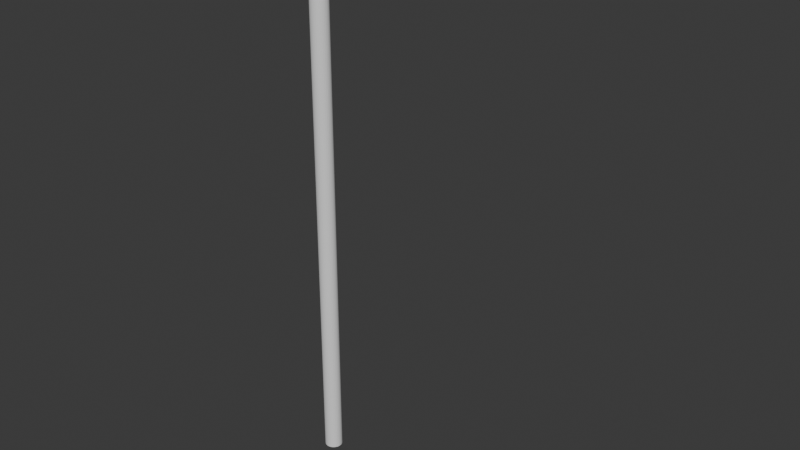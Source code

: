 # Source: lamppost.blend  (saved by Blender 4.0.36; exported with 4.5.12 LTS)
import bpy
from mathutils import Matrix  # noqa: F401  (used for matrix-valued properties, if any)

bpy.ops.wm.read_factory_settings(use_empty=True)
scene = bpy.context.scene
scene.name = 'Scene'

# ---- collections
col_collection = bpy.data.collections.new('Collection'); scene.collection.children.link(col_collection)

# ---- world
world_world = bpy.data.worlds.new('World'); scene.world = world_world
world_world.use_nodes = True; world_world.node_tree.nodes.clear()
_N = world_world.node_tree.nodes; _L = world_world.node_tree.links
n0 = _N.new('ShaderNodeOutputWorld'); n0.name = 'World Output'; n0.location = (300, 300)
n1 = _N.new('ShaderNodeBackground'); n1.name = 'Background'; n1.location = (10, 300)
n1.inputs[0].default_value = (0.05088, 0.05088, 0.05088, 1.0)
_L.new(n1.outputs[0], n0.inputs[0])
n0.is_active_output = True
world_world.color = (0.05088, 0.05088, 0.05088)
world_world.use_sun_shadow = False
world_world.sun_shadow_jitter_overblur = 0.0

# ---- meshes
me_cylinder = bpy.data.meshes.new('Cylinder')
me_cylinder.from_pydata([(0.0, 1.0, -1.264), (0.0, 1.0, 0.8743), (0.1951, 0.9808, -1.264), (0.1951, 0.9808, 0.8743), (0.3827, 0.9239, -1.264), (0.3827, 0.9239, 0.8743), (0.5556, 0.8315, -1.264), (0.5556, 0.8315, 0.8743), (0.7071, 0.7071, -1.264), (0.7071, 0.7071, 0.8743), (0.8315, 0.5556, -1.264), (0.8315, 0.5556, 0.8743), (0.9239, 0.3827, -1.264), (0.9239, 0.3827, 0.8743), (0.9808, 0.1951, -1.264), (0.9808, 0.1951, 0.8743), (1.0, 0.0, -1.264), (1.0, 0.0, 0.8743), (0.9808, -0.1951, -1.264), (0.9808, -0.1951, 0.8743), (0.9239, -0.3827, -1.264), (0.9239, -0.3827, 0.8743), (0.8315, -0.5556, -1.264), (0.8315, -0.5556, 0.8743), (0.7071, -0.7071, -1.264), (0.7071, -0.7071, 0.8743), (0.5556, -0.8315, -1.264), (0.5556, -0.8315, 0.8743), (0.3827, -0.9239, -1.264), (0.3827, -0.9239, 0.8743), (0.1951, -0.9808, -1.264), (0.1951, -0.9808, 0.8743), (0.0, -1.0, -1.264), (0.0, -1.0, 0.8743), (-0.1951, -0.9808, -1.264), (-0.1951, -0.9808, 0.8743), (-0.3827, -0.9239, -1.264), (-0.3827, -0.9239, 0.8743), (-0.5556, -0.8315, -1.264), (-0.5556, -0.8315, 0.8743), (-0.7071, -0.7071, -1.264), (-0.7071, -0.7071, 0.8743), (-0.8315, -0.5556, -1.264), (-0.8315, -0.5556, 0.8743), (-0.9239, -0.3827, -1.264), (-0.9239, -0.3827, 0.8743), (-0.9808, -0.1951, -1.264), (-0.9808, -0.1951, 0.8743), (-1.0, 0.0, -1.264), (-1.0, 0.0, 0.8743), (-0.9808, 0.1951, -1.264), (-0.9808, 0.1951, 0.8743), (-0.9239, 0.3827, -1.264), (-0.9239, 0.3827, 0.8743), (-0.8315, 0.5556, -1.264), (-0.8315, 0.5556, 0.8743), (-0.7071, 0.7071, -1.264), (-0.7071, 0.7071, 0.8743), (-0.5556, 0.8315, -1.264), (-0.5556, 0.8315, 0.8743), (-0.3827, 0.9239, -1.264), (-0.3827, 0.9239, 0.8743), (-0.1951, 0.9808, -1.264), (-0.1951, 0.9808, 0.8743), (0.7144, 1.0, 0.9568), (0.9, 0.9808, 0.9546), (1.078, 0.9239, 0.9524), (1.243, 0.8315, 0.9504), (1.387, 0.7071, 0.9486), (1.505, 0.5556, 0.9472), (1.593, 0.3827, 0.9461), (1.647, 0.1951, 0.9454), (1.665, 0.0, 0.9452), (1.647, -0.1951, 0.9454), (1.593, -0.3827, 0.9461), (1.505, -0.5556, 0.9472), (1.387, -0.7071, 0.9486), (1.243, -0.8315, 0.9504), (1.078, -0.9239, 0.9524), (0.9, -0.9808, 0.9546), (0.7144, -1.0, 0.9568), (0.5289, -0.9808, 0.9591), (0.3505, -0.9239, 0.9613), (0.186, -0.8315, 0.9633), (0.04191, -0.7071, 0.9651), (-0.07636, -0.5556, 0.9665), (-0.1643, -0.3827, 0.9676), (-0.2184, -0.1951, 0.9683), (-0.2366, 0.0, 0.9685), (-0.2184, 0.1951, 0.9683), (-0.1643, 0.3827, 0.9676), (-0.07636, 0.5556, 0.9665), (0.04191, 0.7071, 0.9651), (0.186, 0.8315, 0.9633), (0.3505, 0.9239, 0.9613), (0.5289, 0.9808, 0.9591), (2.071, 1.0, 1.027), (2.229, 0.9808, 1.023), (2.381, 0.9239, 1.019), (2.521, 0.8315, 1.015), (2.643, 0.7071, 1.011), (2.744, 0.5556, 1.009), (2.819, 0.3827, 1.007), (2.865, 0.1951, 1.005), (2.88, 0.0, 1.005), (2.865, -0.1951, 1.005), (2.819, -0.3827, 1.007), (2.744, -0.5556, 1.009), (2.643, -0.7071, 1.011), (2.521, -0.8315, 1.015), (2.381, -0.9239, 1.019), (2.229, -0.9808, 1.023), (2.071, -1.0, 1.027), (1.914, -0.9808, 1.031), (1.762, -0.9239, 1.036), (1.622, -0.8315, 1.039), (1.499, -0.7071, 1.043), (1.399, -0.5556, 1.045), (1.324, -0.3827, 1.048), (1.278, -0.1951, 1.049), (1.262, 0.0, 1.049), (1.278, 0.1951, 1.049), (1.324, 0.3827, 1.048), (1.399, 0.5556, 1.045), (1.499, 0.7071, 1.043), (1.622, 0.8315, 1.039), (1.762, 0.9239, 1.036), (1.914, 0.9808, 1.031), (3.938, 1.0, 1.078), (4.053, 0.9808, 1.072), (4.163, 0.9239, 1.066), (4.265, 0.8315, 1.061), (4.354, 0.7071, 1.057), (4.427, 0.5556, 1.053), (4.481, 0.3827, 1.05), (4.515, 0.1951, 1.048), (4.526, 0.0, 1.048), (4.515, -0.1951, 1.048), (4.481, -0.3827, 1.05), (4.427, -0.5556, 1.053), (4.354, -0.7071, 1.057), (4.265, -0.8315, 1.061), (4.163, -0.9239, 1.066), (4.053, -0.9808, 1.072), (3.938, -1.0, 1.078), (3.823, -0.9808, 1.084), (3.713, -0.9239, 1.09), (3.612, -0.8315, 1.095), (3.523, -0.7071, 1.1), (3.449, -0.5556, 1.103), (3.395, -0.3827, 1.106), (3.362, -0.1951, 1.108), (3.35, 0.0, 1.109), (3.362, 0.1951, 1.108), (3.395, 0.3827, 1.106), (3.449, 0.5556, 1.103), (3.523, 0.7071, 1.1), (3.612, 0.8315, 1.095), (3.713, 0.9239, 1.09), (3.823, 0.9808, 1.084), (6.132, 1.0, 1.105), (6.192, 0.9808, 1.098), (6.25, 0.9239, 1.091), (6.304, 0.8315, 1.085), (6.35, 0.7071, 1.08), (6.389, 0.5556, 1.075), (6.417, 0.3827, 1.072), (6.435, 0.1951, 1.07), (6.441, 0.0, 1.069), (6.435, -0.1951, 1.07), (6.417, -0.3827, 1.072), (6.389, -0.5556, 1.075), (6.35, -0.7071, 1.08), (6.304, -0.8315, 1.085), (6.25, -0.9239, 1.091), (6.192, -0.9808, 1.098), (6.132, -1.0, 1.105), (6.072, -0.9808, 1.112), (6.014, -0.9239, 1.119), (5.96, -0.8315, 1.125), (5.913, -0.7071, 1.13), (5.875, -0.5556, 1.135), (5.846, -0.3827, 1.138), (5.829, -0.1951, 1.14), (5.823, 0.0, 1.141), (5.829, 0.1951, 1.14), (5.846, 0.3827, 1.138), (5.875, 0.5556, 1.135), (5.913, 0.7071, 1.13), (5.96, 0.8315, 1.125), (6.014, 0.9239, 1.119), (6.072, 0.9808, 1.112), (8.438, 1.0, 1.105), (8.438, 0.9808, 1.097), (8.438, 0.9239, 1.09), (8.438, 0.8315, 1.084), (8.438, 0.7071, 1.078), (8.438, 0.5556, 1.073), (8.438, 0.3827, 1.07), (8.438, 0.1951, 1.068), (8.438, 0.0, 1.067), (8.438, -0.1951, 1.068), (8.438, -0.3827, 1.07), (8.438, -0.5556, 1.073), (8.438, -0.7071, 1.078), (8.438, -0.8315, 1.084), (8.438, -0.9239, 1.09), (8.438, -0.9808, 1.097), (8.438, -1.0, 1.105), (8.438, -0.9808, 1.112), (8.438, -0.9239, 1.119), (8.438, -0.8315, 1.126), (8.438, -0.7071, 1.131), (8.438, -0.5556, 1.136), (8.438, -0.3827, 1.14), (8.438, -0.1951, 1.142), (8.438, 0.0, 1.142), (8.438, 0.1951, 1.142), (8.438, 0.3827, 1.14), (8.438, 0.5556, 1.136), (8.438, 0.7071, 1.131), (8.438, 0.8315, 1.126), (8.438, 0.9239, 1.119), (8.438, 0.9808, 1.112), (9.492, 1.0, 1.105), (9.492, 0.9808, 1.097), (9.492, 0.9239, 1.09), (9.492, 0.8315, 1.084), (9.492, 0.7071, 1.078), (9.492, 0.5556, 1.073), (9.492, 0.3827, 1.07), (9.492, 0.1951, 1.068), (9.492, 0.0, 1.067), (9.492, -0.1951, 1.068), (9.492, -0.3827, 1.07), (9.492, -0.5556, 1.073), (9.492, -0.7071, 1.078), (9.492, -0.8315, 1.084), (9.492, -0.9239, 1.09), (9.492, -0.9808, 1.097), (9.492, -1.0, 1.105), (9.492, -0.9808, 1.112), (9.492, -0.9239, 1.119), (9.492, -0.8315, 1.126), (9.492, -0.7071, 1.131), (9.492, -0.5556, 1.136), (9.492, -0.3827, 1.14), (9.492, -0.1951, 1.142), (9.492, 0.0, 1.142), (9.492, 0.1951, 1.142), (9.492, 0.3827, 1.14), (9.492, 0.5556, 1.136), (9.492, 0.7071, 1.131), (9.492, 0.8315, 1.126), (9.492, 0.9239, 1.119), (9.492, 0.9808, 1.112)], [], [(0, 1, 3, 2), (2, 3, 5, 4), (4, 5, 7, 6), (6, 7, 9, 8), (8, 9, 11, 10), (10, 11, 13, 12), (12, 13, 15, 14), (14, 15, 17, 16), (16, 17, 19, 18), (18, 19, 21, 20), (20, 21, 23, 22), (22, 23, 25, 24), (24, 25, 27, 26), (26, 27, 29, 28), (28, 29, 31, 30), (30, 31, 33, 32), (32, 33, 35, 34), (34, 35, 37, 36), (36, 37, 39, 38), (38, 39, 41, 40), (40, 41, 43, 42), (42, 43, 45, 44), (44, 45, 47, 46), (46, 47, 49, 48), (48, 49, 51, 50), (50, 51, 53, 52), (52, 53, 55, 54), (54, 55, 57, 56), (56, 57, 59, 58), (58, 59, 61, 60), (45, 43, 85, 86), (60, 61, 63, 62), (62, 63, 1, 0), (0, 2, 4, 6, 8, 10, 12, 14, 16, 18, 20, 22, 24, 26, 28, 30, 32, 34, 36, 38, 40, 42, 44, 46, 48, 50, 52, 54, 56, 58, 60, 62), (88, 87, 119, 120), (63, 61, 94, 95), (19, 17, 72, 73), (37, 35, 81, 82), (55, 53, 90, 91), (11, 9, 68, 69), (29, 27, 77, 78), (47, 45, 86, 87), (3, 1, 64, 65), (1, 63, 95, 64), (21, 19, 73, 74), (39, 37, 82, 83), (57, 55, 91, 92), (13, 11, 69, 70), (31, 29, 78, 79), (49, 47, 87, 88), (5, 3, 65, 66), (23, 21, 74, 75), (41, 39, 83, 84), (59, 57, 92, 93), (15, 13, 70, 71), (33, 31, 79, 80), (51, 49, 88, 89), (7, 5, 66, 67), (25, 23, 75, 76), (43, 41, 84, 85), (61, 59, 93, 94), (17, 15, 71, 72), (35, 33, 80, 81), (53, 51, 89, 90), (9, 7, 67, 68), (27, 25, 76, 77), (123, 122, 154, 155), (75, 74, 106, 107), (89, 88, 120, 121), (76, 75, 107, 108), (90, 89, 121, 122), (77, 76, 108, 109), (91, 90, 122, 123), (78, 77, 109, 110), (65, 64, 96, 97), (92, 91, 123, 124), (79, 78, 110, 111), (66, 65, 97, 98), (93, 92, 124, 125), (80, 79, 111, 112), (67, 66, 98, 99), (94, 93, 125, 126), (81, 80, 112, 113), (68, 67, 99, 100), (95, 94, 126, 127), (82, 81, 113, 114), (69, 68, 100, 101), (64, 95, 127, 96), (83, 82, 114, 115), (70, 69, 101, 102), (84, 83, 115, 116), (71, 70, 102, 103), (85, 84, 116, 117), (72, 71, 103, 104), (86, 85, 117, 118), (73, 72, 104, 105), (87, 86, 118, 119), (74, 73, 105, 106), (131, 130, 162, 163), (110, 109, 141, 142), (97, 96, 128, 129), (124, 123, 155, 156), (111, 110, 142, 143), (98, 97, 129, 130), (125, 124, 156, 157), (112, 111, 143, 144), (99, 98, 130, 131), (126, 125, 157, 158), (113, 112, 144, 145), (100, 99, 131, 132), (127, 126, 158, 159), (114, 113, 145, 146), (101, 100, 132, 133), (96, 127, 159, 128), (115, 114, 146, 147), (102, 101, 133, 134), (116, 115, 147, 148), (103, 102, 134, 135), (117, 116, 148, 149), (104, 103, 135, 136), (118, 117, 149, 150), (105, 104, 136, 137), (119, 118, 150, 151), (106, 105, 137, 138), (120, 119, 151, 152), (107, 106, 138, 139), (121, 120, 152, 153), (108, 107, 139, 140), (122, 121, 153, 154), (109, 108, 140, 141), (166, 165, 197, 198), (158, 157, 189, 190), (145, 144, 176, 177), (132, 131, 163, 164), (159, 158, 190, 191), (146, 145, 177, 178), (133, 132, 164, 165), (128, 159, 191, 160), (147, 146, 178, 179), (134, 133, 165, 166), (148, 147, 179, 180), (135, 134, 166, 167), (149, 148, 180, 181), (136, 135, 167, 168), (150, 149, 181, 182), (137, 136, 168, 169), (151, 150, 182, 183), (138, 137, 169, 170), (152, 151, 183, 184), (139, 138, 170, 171), (153, 152, 184, 185), (140, 139, 171, 172), (154, 153, 185, 186), (141, 140, 172, 173), (155, 154, 186, 187), (142, 141, 173, 174), (129, 128, 160, 161), (156, 155, 187, 188), (143, 142, 174, 175), (130, 129, 161, 162), (157, 156, 188, 189), (144, 143, 175, 176), (201, 200, 232, 233), (180, 179, 211, 212), (167, 166, 198, 199), (181, 180, 212, 213), (168, 167, 199, 200), (182, 181, 213, 214), (169, 168, 200, 201), (183, 182, 214, 215), (170, 169, 201, 202), (184, 183, 215, 216), (171, 170, 202, 203), (185, 184, 216, 217), (172, 171, 203, 204), (186, 185, 217, 218), (173, 172, 204, 205), (187, 186, 218, 219), (174, 173, 205, 206), (161, 160, 192, 193), (188, 187, 219, 220), (175, 174, 206, 207), (162, 161, 193, 194), (189, 188, 220, 221), (176, 175, 207, 208), (163, 162, 194, 195), (190, 189, 221, 222), (177, 176, 208, 209), (164, 163, 195, 196), (191, 190, 222, 223), (178, 177, 209, 210), (165, 164, 196, 197), (160, 191, 223, 192), (179, 178, 210, 211), (225, 224, 255, 254, 253, 252, 251, 250, 249, 248, 247, 246, 245, 244, 243, 242, 241, 240, 239, 238, 237, 236, 235, 234, 233, 232, 231, 230, 229, 228, 227, 226), (215, 214, 246, 247), (202, 201, 233, 234), (216, 215, 247, 248), (203, 202, 234, 235), (217, 216, 248, 249), (204, 203, 235, 236), (218, 217, 249, 250), (205, 204, 236, 237), (219, 218, 250, 251), (206, 205, 237, 238), (193, 192, 224, 225), (220, 219, 251, 252), (207, 206, 238, 239), (194, 193, 225, 226), (221, 220, 252, 253), (208, 207, 239, 240), (195, 194, 226, 227), (222, 221, 253, 254), (209, 208, 240, 241), (196, 195, 227, 228), (223, 222, 254, 255), (210, 209, 241, 242), (197, 196, 228, 229), (192, 223, 255, 224), (211, 210, 242, 243), (198, 197, 229, 230), (212, 211, 243, 244), (199, 198, 230, 231), (213, 212, 244, 245), (200, 199, 231, 232), (214, 213, 245, 246)])
_uv = me_cylinder.uv_layers.new(name='UVMap')
_uv.uv.foreach_set('vector', [1.0, 0.5, 1.0, 1.0, 0.9688, 1.0, 0.9688, 0.5, 0.9688, 0.5, 0.9688, 1.0, 0.9375, 1.0, 0.9375, 0.5, 0.9375, 0.5, 0.9375, 1.0, 0.9062, 1.0, 0.9062, 0.5, 0.9062, 0.5, 0.9062, 1.0, 0.875, 1.0, 0.875, 0.5, 0.875, 0.5, 0.875, 1.0, 0.8438, 1.0, 0.8438, 0.5, 0.8438, 0.5, 0.8438, 1.0, 0.8125, 1.0, 0.8125, 0.5, 0.8125, 0.5, 0.8125, 1.0, 0.7812, 1.0, 0.7812, 0.5, 0.7812, 0.5, 0.7812, 1.0, 0.75, 1.0, 0.75, 0.5, 0.75, 0.5, 0.75, 1.0, 0.7188, 1.0, 0.7188, 0.5, 0.7188, 0.5, 0.7188, 1.0, 0.6875, 1.0, 0.6875, 0.5, 0.6875, 0.5, 0.6875, 1.0, 0.6562, 1.0, 0.6562, 0.5, 0.6562, 0.5, 0.6562, 1.0, 0.625, 1.0, 0.625, 0.5, 0.625, 0.5, 0.625, 1.0, 0.5938, 1.0, 0.5938, 0.5, 0.5938, 0.5, 0.5938, 1.0, 0.5625, 1.0, 0.5625, 0.5, 0.5625, 0.5, 0.5625, 1.0, 0.5312, 1.0, 0.5312, 0.5, 0.5312, 0.5, 0.5312, 1.0, 0.5, 1.0, 0.5, 0.5, 0.5, 0.5, 0.5, 1.0, 0.4688, 1.0, 0.4688, 0.5, 0.4688, 0.5, 0.4688, 1.0, 0.4375, 1.0, 0.4375, 0.5, 0.4375, 0.5, 0.4375, 1.0, 0.4062, 1.0, 0.4062, 0.5, 0.4062, 0.5, 0.4062, 1.0, 0.375, 1.0, 0.375, 0.5, 0.375, 0.5, 0.375, 1.0, 0.3438, 1.0, 0.3438, 0.5, 0.3438, 0.5, 0.3438, 1.0, 0.3125, 1.0, 0.3125, 0.5, 0.3125, 0.5, 0.3125, 1.0, 0.2812, 1.0, 0.2812, 0.5, 0.2812, 0.5, 0.2812, 1.0, 0.25, 1.0, 0.25, 0.5, 0.25, 0.5, 0.25, 1.0, 0.2188, 1.0, 0.2188, 0.5, 0.2188, 0.5, 0.2188, 1.0, 0.1875, 1.0, 0.1875, 0.5, 0.1875, 0.5, 0.1875, 1.0, 0.1562, 1.0, 0.1562, 0.5, 0.1562, 0.5, 0.1562, 1.0, 0.125, 1.0, 0.125, 0.5, 0.125, 0.5, 0.125, 1.0, 0.09375, 1.0, 0.09375, 0.5, 0.09375, 0.5, 0.09375, 1.0, 0.0625, 1.0, 0.0625, 0.5, 0.3125, 1.0, 0.3438, 1.0, 0.3438, 1.0, 0.3125, 1.0, 0.0625, 0.5, 0.0625, 1.0, 0.03125, 1.0, 0.03125, 0.5, 0.03125, 0.5, 0.03125, 1.0, 0.0, 1.0, 0.0, 0.5, 0.75, 0.49, 0.7968, 0.4854, 0.8418, 0.4717, 0.8833, 0.4496, 0.9197, 0.4197, 0.9496, 0.3833, 0.9717, 0.3418, 0.9854, 0.2968, 0.99, 0.25, 0.9854, 0.2032, 0.9717, 0.1582, 0.9496, 0.1167, 0.9197, 0.08029, 0.8833, 0.05045, 0.8418, 0.02827, 0.7968, 0.01461, 0.75, 0.01, 0.7032, 0.01461, 0.6582, 0.02827, 0.6167, 0.05045, 0.5803, 0.08029, 0.5504, 0.1167, 0.5283, 0.1582, 0.5146, 0.2032, 0.51, 0.25, 0.5146, 0.2968, 0.5283, 0.3418, 0.5504, 0.3833, 0.5803, 0.4197, 0.6167, 0.4496, 0.6582, 0.4717, 0.7032, 0.4854, 0.25, 1.0, 0.2812, 1.0, 0.2812, 1.0, 0.25, 1.0, 0.03125, 1.0, 0.0625, 1.0, 0.0625, 1.0, 0.03125, 1.0, 0.7188, 1.0, 0.75, 1.0, 0.75, 1.0, 0.7188, 1.0, 0.4375, 1.0, 0.4688, 1.0, 0.4688, 1.0, 0.4375, 1.0, 0.1562, 1.0, 0.1875, 1.0, 0.1875, 1.0, 0.1562, 1.0, 0.8438, 1.0, 0.875, 1.0, 0.875, 1.0, 0.8438, 1.0, 0.5625, 1.0, 0.5938, 1.0, 0.5938, 1.0, 0.5625, 1.0, 0.2812, 1.0, 0.3125, 1.0, 0.3125, 1.0, 0.2812, 1.0, 0.9688, 1.0, 1.0, 1.0, 1.0, 1.0, 0.9688, 1.0, 0.0, 1.0, 0.03125, 1.0, 0.03125, 1.0, 0.0, 1.0, 0.6875, 1.0, 0.7188, 1.0, 0.7188, 1.0, 0.6875, 1.0, 0.4062, 1.0, 0.4375, 1.0, 0.4375, 1.0, 0.4062, 1.0, 0.125, 1.0, 0.1562, 1.0, 0.1562, 1.0, 0.125, 1.0, 0.8125, 1.0, 0.8438, 1.0, 0.8438, 1.0, 0.8125, 1.0, 0.5312, 1.0, 0.5625, 1.0, 0.5625, 1.0, 0.5312, 1.0, 0.25, 1.0, 0.2812, 1.0, 0.2812, 1.0, 0.25, 1.0, 0.9375, 1.0, 0.9688, 1.0, 0.9688, 1.0, 0.9375, 1.0, 0.6562, 1.0, 0.6875, 1.0, 0.6875, 1.0, 0.6562, 1.0, 0.375, 1.0, 0.4062, 1.0, 0.4062, 1.0, 0.375, 1.0, 0.09375, 1.0, 0.125, 1.0, 0.125, 1.0, 0.09375, 1.0, 0.7812, 1.0, 0.8125, 1.0, 0.8125, 1.0, 0.7812, 1.0, 0.5, 1.0, 0.5312, 1.0, 0.5312, 1.0, 0.5, 1.0, 0.2188, 1.0, 0.25, 1.0, 0.25, 1.0, 0.2188, 1.0, 0.9062, 1.0, 0.9375, 1.0, 0.9375, 1.0, 0.9062, 1.0, 0.625, 1.0, 0.6562, 1.0, 0.6562, 1.0, 0.625, 1.0, 0.3438, 1.0, 0.375, 1.0, 0.375, 1.0, 0.3438, 1.0, 0.0625, 1.0, 0.09375, 1.0, 0.09375, 1.0, 0.0625, 1.0, 0.75, 1.0, 0.7812, 1.0, 0.7812, 1.0, 0.75, 1.0, 0.4688, 1.0, 0.5, 1.0, 0.5, 1.0, 0.4688, 1.0, 0.1875, 1.0, 0.2188, 1.0, 0.2188, 1.0, 0.1875, 1.0, 0.875, 1.0, 0.9062, 1.0, 0.9062, 1.0, 0.875, 1.0, 0.5938, 1.0, 0.625, 1.0, 0.625, 1.0, 0.5938, 1.0, 0.1562, 1.0, 0.1875, 1.0, 0.1875, 1.0, 0.1562, 1.0, 0.6562, 1.0, 0.6875, 1.0, 0.6875, 1.0, 0.6562, 1.0, 0.2188, 1.0, 0.25, 1.0, 0.25, 1.0, 0.2188, 1.0, 0.625, 1.0, 0.6562, 1.0, 0.6562, 1.0, 0.625, 1.0, 0.1875, 1.0, 0.2188, 1.0, 0.2188, 1.0, 0.1875, 1.0, 0.5938, 1.0, 0.625, 1.0, 0.625, 1.0, 0.5938, 1.0, 0.1562, 1.0, 0.1875, 1.0, 0.1875, 1.0, 0.1562, 1.0, 0.5625, 1.0, 0.5938, 1.0, 0.5938, 1.0, 0.5625, 1.0, 0.9688, 1.0, 1.0, 1.0, 1.0, 1.0, 0.9688, 1.0, 0.125, 1.0, 0.1562, 1.0, 0.1562, 1.0, 0.125, 1.0, 0.5312, 1.0, 0.5625, 1.0, 0.5625, 1.0, 0.5312, 1.0, 0.9375, 1.0, 0.9688, 1.0, 0.9688, 1.0, 0.9375, 1.0, 0.09375, 1.0, 0.125, 1.0, 0.125, 1.0, 0.09375, 1.0, 0.5, 1.0, 0.5312, 1.0, 0.5312, 1.0, 0.5, 1.0, 0.9062, 1.0, 0.9375, 1.0, 0.9375, 1.0, 0.9062, 1.0, 0.0625, 1.0, 0.09375, 1.0, 0.09375, 1.0, 0.0625, 1.0, 0.4688, 1.0, 0.5, 1.0, 0.5, 1.0, 0.4688, 1.0, 0.875, 1.0, 0.9062, 1.0, 0.9062, 1.0, 0.875, 1.0, 0.03125, 1.0, 0.0625, 1.0, 0.0625, 1.0, 0.03125, 1.0, 0.4375, 1.0, 0.4688, 1.0, 0.4688, 1.0, 0.4375, 1.0, 0.8438, 1.0, 0.875, 1.0, 0.875, 1.0, 0.8438, 1.0, 0.0, 1.0, 0.03125, 1.0, 0.03125, 1.0, 0.0, 1.0, 0.4062, 1.0, 0.4375, 1.0, 0.4375, 1.0, 0.4062, 1.0, 0.8125, 1.0, 0.8438, 1.0, 0.8438, 1.0, 0.8125, 1.0, 0.375, 1.0, 0.4062, 1.0, 0.4062, 1.0, 0.375, 1.0, 0.7812, 1.0, 0.8125, 1.0, 0.8125, 1.0, 0.7812, 1.0, 0.3438, 1.0, 0.375, 1.0, 0.375, 1.0, 0.3438, 1.0, 0.75, 1.0, 0.7812, 1.0, 0.7812, 1.0, 0.75, 1.0, 0.3125, 1.0, 0.3438, 1.0, 0.3438, 1.0, 0.3125, 1.0, 0.7188, 1.0, 0.75, 1.0, 0.75, 1.0, 0.7188, 1.0, 0.2812, 1.0, 0.3125, 1.0, 0.3125, 1.0, 0.2812, 1.0, 0.6875, 1.0, 0.7188, 1.0, 0.7188, 1.0, 0.6875, 1.0, 0.9062, 1.0, 0.9375, 1.0, 0.9375, 1.0, 0.9062, 1.0, 0.5625, 1.0, 0.5938, 1.0, 0.5938, 1.0, 0.5625, 1.0, 0.9688, 1.0, 1.0, 1.0, 1.0, 1.0, 0.9688, 1.0, 0.125, 1.0, 0.1562, 1.0, 0.1562, 1.0, 0.125, 1.0, 0.5312, 1.0, 0.5625, 1.0, 0.5625, 1.0, 0.5312, 1.0, 0.9375, 1.0, 0.9688, 1.0, 0.9688, 1.0, 0.9375, 1.0, 0.09375, 1.0, 0.125, 1.0, 0.125, 1.0, 0.09375, 1.0, 0.5, 1.0, 0.5312, 1.0, 0.5312, 1.0, 0.5, 1.0, 0.9062, 1.0, 0.9375, 1.0, 0.9375, 1.0, 0.9062, 1.0, 0.0625, 1.0, 0.09375, 1.0, 0.09375, 1.0, 0.0625, 1.0, 0.4688, 1.0, 0.5, 1.0, 0.5, 1.0, 0.4688, 1.0, 0.875, 1.0, 0.9062, 1.0, 0.9062, 1.0, 0.875, 1.0, 0.03125, 1.0, 0.0625, 1.0, 0.0625, 1.0, 0.03125, 1.0, 0.4375, 1.0, 0.4688, 1.0, 0.4688, 1.0, 0.4375, 1.0, 0.8438, 1.0, 0.875, 1.0, 0.875, 1.0, 0.8438, 1.0, 0.0, 1.0, 0.03125, 1.0, 0.03125, 1.0, 0.0, 1.0, 0.4062, 1.0, 0.4375, 1.0, 0.4375, 1.0, 0.4062, 1.0, 0.8125, 1.0, 0.8438, 1.0, 0.8438, 1.0, 0.8125, 1.0, 0.375, 1.0, 0.4062, 1.0, 0.4062, 1.0, 0.375, 1.0, 0.7812, 1.0, 0.8125, 1.0, 0.8125, 1.0, 0.7812, 1.0, 0.3438, 1.0, 0.375, 1.0, 0.375, 1.0, 0.3438, 1.0, 0.75, 1.0, 0.7812, 1.0, 0.7812, 1.0, 0.75, 1.0, 0.3125, 1.0, 0.3438, 1.0, 0.3438, 1.0, 0.3125, 1.0, 0.7188, 1.0, 0.75, 1.0, 0.75, 1.0, 0.7188, 1.0, 0.2812, 1.0, 0.3125, 1.0, 0.3125, 1.0, 0.2812, 1.0, 0.6875, 1.0, 0.7188, 1.0, 0.7188, 1.0, 0.6875, 1.0, 0.25, 1.0, 0.2812, 1.0, 0.2812, 1.0, 0.25, 1.0, 0.6562, 1.0, 0.6875, 1.0, 0.6875, 1.0, 0.6562, 1.0, 0.2188, 1.0, 0.25, 1.0, 0.25, 1.0, 0.2188, 1.0, 0.625, 1.0, 0.6562, 1.0, 0.6562, 1.0, 0.625, 1.0, 0.1875, 1.0, 0.2188, 1.0, 0.2188, 1.0, 0.1875, 1.0, 0.5938, 1.0, 0.625, 1.0, 0.625, 1.0, 0.5938, 1.0, 0.8125, 1.0, 0.8438, 1.0, 0.8438, 1.0, 0.8125, 1.0, 0.0625, 1.0, 0.09375, 1.0, 0.09375, 1.0, 0.0625, 1.0, 0.4688, 1.0, 0.5, 1.0, 0.5, 1.0, 0.4688, 1.0, 0.875, 1.0, 0.9062, 1.0, 0.9062, 1.0, 0.875, 1.0, 0.03125, 1.0, 0.0625, 1.0, 0.0625, 1.0, 0.03125, 1.0, 0.4375, 1.0, 0.4688, 1.0, 0.4688, 1.0, 0.4375, 1.0, 0.8438, 1.0, 0.875, 1.0, 0.875, 1.0, 0.8438, 1.0, 0.0, 1.0, 0.03125, 1.0, 0.03125, 1.0, 0.0, 1.0, 0.4062, 1.0, 0.4375, 1.0, 0.4375, 1.0, 0.4062, 1.0, 0.8125, 1.0, 0.8438, 1.0, 0.8438, 1.0, 0.8125, 1.0, 0.375, 1.0, 0.4062, 1.0, 0.4062, 1.0, 0.375, 1.0, 0.7812, 1.0, 0.8125, 1.0, 0.8125, 1.0, 0.7812, 1.0, 0.3438, 1.0, 0.375, 1.0, 0.375, 1.0, 0.3438, 1.0, 0.75, 1.0, 0.7812, 1.0, 0.7812, 1.0, 0.75, 1.0, 0.3125, 1.0, 0.3438, 1.0, 0.3438, 1.0, 0.3125, 1.0, 0.7188, 1.0, 0.75, 1.0, 0.75, 1.0, 0.7188, 1.0, 0.2812, 1.0, 0.3125, 1.0, 0.3125, 1.0, 0.2812, 1.0, 0.6875, 1.0, 0.7188, 1.0, 0.7188, 1.0, 0.6875, 1.0, 0.25, 1.0, 0.2812, 1.0, 0.2812, 1.0, 0.25, 1.0, 0.6562, 1.0, 0.6875, 1.0, 0.6875, 1.0, 0.6562, 1.0, 0.2188, 1.0, 0.25, 1.0, 0.25, 1.0, 0.2188, 1.0, 0.625, 1.0, 0.6562, 1.0, 0.6562, 1.0, 0.625, 1.0, 0.1875, 1.0, 0.2188, 1.0, 0.2188, 1.0, 0.1875, 1.0, 0.5938, 1.0, 0.625, 1.0, 0.625, 1.0, 0.5938, 1.0, 0.1562, 1.0, 0.1875, 1.0, 0.1875, 1.0, 0.1562, 1.0, 0.5625, 1.0, 0.5938, 1.0, 0.5938, 1.0, 0.5625, 1.0, 0.9688, 1.0, 1.0, 1.0, 1.0, 1.0, 0.9688, 1.0, 0.125, 1.0, 0.1562, 1.0, 0.1562, 1.0, 0.125, 1.0, 0.5312, 1.0, 0.5625, 1.0, 0.5625, 1.0, 0.5312, 1.0, 0.9375, 1.0, 0.9688, 1.0, 0.9688, 1.0, 0.9375, 1.0, 0.09375, 1.0, 0.125, 1.0, 0.125, 1.0, 0.09375, 1.0, 0.5, 1.0, 0.5312, 1.0, 0.5312, 1.0, 0.5, 1.0, 0.7188, 1.0, 0.75, 1.0, 0.75, 1.0, 0.7188, 1.0, 0.375, 1.0, 0.4062, 1.0, 0.4062, 1.0, 0.375, 1.0, 0.7812, 1.0, 0.8125, 1.0, 0.8125, 1.0, 0.7812, 1.0, 0.3438, 1.0, 0.375, 1.0, 0.375, 1.0, 0.3438, 1.0, 0.75, 1.0, 0.7812, 1.0, 0.7812, 1.0, 0.75, 1.0, 0.3125, 1.0, 0.3438, 1.0, 0.3438, 1.0, 0.3125, 1.0, 0.7188, 1.0, 0.75, 1.0, 0.75, 1.0, 0.7188, 1.0, 0.2812, 1.0, 0.3125, 1.0, 0.3125, 1.0, 0.2812, 1.0, 0.6875, 1.0, 0.7188, 1.0, 0.7188, 1.0, 0.6875, 1.0, 0.25, 1.0, 0.2812, 1.0, 0.2812, 1.0, 0.25, 1.0, 0.6562, 1.0, 0.6875, 1.0, 0.6875, 1.0, 0.6562, 1.0, 0.2188, 1.0, 0.25, 1.0, 0.25, 1.0, 0.2188, 1.0, 0.625, 1.0, 0.6562, 1.0, 0.6562, 1.0, 0.625, 1.0, 0.1875, 1.0, 0.2188, 1.0, 0.2188, 1.0, 0.1875, 1.0, 0.5938, 1.0, 0.625, 1.0, 0.625, 1.0, 0.5938, 1.0, 0.1562, 1.0, 0.1875, 1.0, 0.1875, 1.0, 0.1562, 1.0, 0.5625, 1.0, 0.5938, 1.0, 0.5938, 1.0, 0.5625, 1.0, 0.9688, 1.0, 1.0, 1.0, 1.0, 1.0, 0.9688, 1.0, 0.125, 1.0, 0.1562, 1.0, 0.1562, 1.0, 0.125, 1.0, 0.5312, 1.0, 0.5625, 1.0, 0.5625, 1.0, 0.5312, 1.0, 0.9375, 1.0, 0.9688, 1.0, 0.9688, 1.0, 0.9375, 1.0, 0.09375, 1.0, 0.125, 1.0, 0.125, 1.0, 0.09375, 1.0, 0.5, 1.0, 0.5312, 1.0, 0.5312, 1.0, 0.5, 1.0, 0.9062, 1.0, 0.9375, 1.0, 0.9375, 1.0, 0.9062, 1.0, 0.0625, 1.0, 0.09375, 1.0, 0.09375, 1.0, 0.0625, 1.0, 0.4688, 1.0, 0.5, 1.0, 0.5, 1.0, 0.4688, 1.0, 0.875, 1.0, 0.9062, 1.0, 0.9062, 1.0, 0.875, 1.0, 0.03125, 1.0, 0.0625, 1.0, 0.0625, 1.0, 0.03125, 1.0, 0.4375, 1.0, 0.4688, 1.0, 0.4688, 1.0, 0.4375, 1.0, 0.8438, 1.0, 0.875, 1.0, 0.875, 1.0, 0.8438, 1.0, 0.0, 1.0, 0.03125, 1.0, 0.03125, 1.0, 0.0, 1.0, 0.4062, 1.0, 0.4375, 1.0, 0.4375, 1.0, 0.4062, 1.0, 0.2968, 0.4854, 0.25, 0.49, 0.2032, 0.4854, 0.1582, 0.4717, 0.1167, 0.4496, 0.08029, 0.4197, 0.05045, 0.3833, 0.02827, 0.3418, 0.01461, 0.2968, 0.01, 0.25, 0.01461, 0.2032, 0.02827, 0.1582, 0.05045, 0.1167, 0.08029, 0.08029, 0.1167, 0.05045, 0.1582, 0.02827, 0.2032, 0.01461, 0.25, 0.01, 0.2968, 0.01461, 0.3418, 0.02827, 0.3833, 0.05045, 0.4197, 0.08029, 0.4496, 0.1167, 0.4717, 0.1582, 0.4854, 0.2032, 0.49, 0.25, 0.4854, 0.2968, 0.4717, 0.3418, 0.4496, 0.3833, 0.4197, 0.4197, 0.3833, 0.4496, 0.3418, 0.4717, 0.2812, 1.0, 0.3125, 1.0, 0.3125, 1.0, 0.2812, 1.0, 0.6875, 1.0, 0.7188, 1.0, 0.7188, 1.0, 0.6875, 1.0, 0.25, 1.0, 0.2812, 1.0, 0.2812, 1.0, 0.25, 1.0, 0.6562, 1.0, 0.6875, 1.0, 0.6875, 1.0, 0.6562, 1.0, 0.2188, 1.0, 0.25, 1.0, 0.25, 1.0, 0.2188, 1.0, 0.625, 1.0, 0.6562, 1.0, 0.6562, 1.0, 0.625, 1.0, 0.1875, 1.0, 0.2188, 1.0, 0.2188, 1.0, 0.1875, 1.0, 0.5938, 1.0, 0.625, 1.0, 0.625, 1.0, 0.5938, 1.0, 0.1562, 1.0, 0.1875, 1.0, 0.1875, 1.0, 0.1562, 1.0, 0.5625, 1.0, 0.5938, 1.0, 0.5938, 1.0, 0.5625, 1.0, 0.9688, 1.0, 1.0, 1.0, 1.0, 1.0, 0.9688, 1.0, 0.125, 1.0, 0.1562, 1.0, 0.1562, 1.0, 0.125, 1.0, 0.5312, 1.0, 0.5625, 1.0, 0.5625, 1.0, 0.5312, 1.0, 0.9375, 1.0, 0.9688, 1.0, 0.9688, 1.0, 0.9375, 1.0, 0.09375, 1.0, 0.125, 1.0, 0.125, 1.0, 0.09375, 1.0, 0.5, 1.0, 0.5312, 1.0, 0.5312, 1.0, 0.5, 1.0, 0.9062, 1.0, 0.9375, 1.0, 0.9375, 1.0, 0.9062, 1.0, 0.0625, 1.0, 0.09375, 1.0, 0.09375, 1.0, 0.0625, 1.0, 0.4688, 1.0, 0.5, 1.0, 0.5, 1.0, 0.4688, 1.0, 0.875, 1.0, 0.9062, 1.0, 0.9062, 1.0, 0.875, 1.0, 0.03125, 1.0, 0.0625, 1.0, 0.0625, 1.0, 0.03125, 1.0, 0.4375, 1.0, 0.4688, 1.0, 0.4688, 1.0, 0.4375, 1.0, 0.8438, 1.0, 0.875, 1.0, 0.875, 1.0, 0.8438, 1.0, 0.0, 1.0, 0.03125, 1.0, 0.03125, 1.0, 0.0, 1.0, 0.4062, 1.0, 0.4375, 1.0, 0.4375, 1.0, 0.4062, 1.0, 0.8125, 1.0, 0.8438, 1.0, 0.8438, 1.0, 0.8125, 1.0, 0.375, 1.0, 0.4062, 1.0, 0.4062, 1.0, 0.375, 1.0, 0.7812, 1.0, 0.8125, 1.0, 0.8125, 1.0, 0.7812, 1.0, 0.3438, 1.0, 0.375, 1.0, 0.375, 1.0, 0.3438, 1.0, 0.75, 1.0, 0.7812, 1.0, 0.7812, 1.0, 0.75, 1.0, 0.3125, 1.0, 0.3438, 1.0, 0.3438, 1.0, 0.3125, 1.0])
me_cylinder.update()
me_cube_001 = bpy.data.meshes.new('Cube.001')
me_cube_001.from_pydata([(-0.2861, -0.576, -0.576), (-0.2861, -0.576, 0.576), (-0.2861, 0.576, -0.576), (-0.2861, 0.576, 0.576), (0.1514, -0.576, -0.576), (0.1514, -0.576, 0.576), (0.1514, 0.576, -0.576), (0.1514, 0.576, 0.576), (0.278, 0.4204, 0.4204), (0.278, 0.4204, -0.4204), (0.278, -0.4204, -0.4204), (0.278, -0.4204, 0.4204), (0.5737, 0.3373, 0.4357), (0.4777, 0.4204, -0.4204), (0.4777, -0.4204, -0.4204), (0.5737, -0.3373, 0.4357), (2.114, 0.3496, 0.6803), (1.884, 0.5454, 0.6437), (2.047, 0.5029, 0.6696), (1.889, 0.6445, -0.6445), (2.21, 0.3702, -0.6955), (2.116, 0.5853, -0.6806), (2.21, -0.3702, -0.6955), (1.889, -0.6445, -0.6445), (2.116, -0.5853, -0.6806), (1.884, -0.5454, 0.6437), (2.114, -0.3496, 0.6803), (2.047, -0.5029, 0.6696), (0.4777, 0.4204, 0.4204), (0.4777, -0.4204, 0.4204), (2.116, 0.5853, 0.6806), (2.21, 0.3702, 0.6955), (1.889, 0.6445, 0.6445), (2.116, -0.5853, 0.6806), (1.889, -0.6445, 0.6445), (2.21, -0.3702, 0.6955), (0.8123, 0.1215, 0.9093), (0.5693, 0.3373, 0.6164), (0.6379, 0.2741, 0.8071), (0.5693, -0.3373, 0.6164), (0.8123, -0.1215, 0.9093), (0.6379, -0.2741, 0.8071), (2.043, 0.5029, 0.8504), (1.858, 0.289, 1.075), (1.986, 0.4403, 1.021), (1.855, 0.2962, 1.075), (2.11, 0.3496, 0.8611), (2.033, 0.334, 1.029), (1.88, 0.5454, 0.8245), (1.862, 0.2881, 1.076), (1.872, 0.47, 1.003), (2.043, -0.5029, 0.8504), (1.858, -0.289, 1.075), (1.986, -0.4403, 1.021), (1.862, -0.2881, 1.076), (1.88, -0.5454, 0.8245), (1.872, -0.47, 1.003), (2.11, -0.3496, 0.8611), (1.855, -0.2962, 1.075), (2.033, -0.334, 1.029)], [], [(0, 1, 3, 2), (2, 3, 7, 6), (5, 4, 10, 11), (4, 5, 1, 0), (2, 6, 4, 0), (7, 3, 1, 5), (8, 11, 29, 28), (4, 6, 9, 10), (7, 5, 11, 8), (6, 7, 8, 9), (14, 13, 19, 21, 20, 22, 24, 23), (9, 8, 28, 13), (11, 10, 14, 29), (10, 9, 13, 14), (16, 18, 42, 46), (20, 31, 35, 22), (29, 14, 23, 34), (31, 20, 21, 30), (30, 21, 19, 32), (34, 23, 24, 33), (33, 24, 22, 35), (13, 28, 32, 19), (15, 12, 28, 29), (18, 16, 31, 30), (17, 18, 30, 32), (27, 25, 34, 33), (26, 27, 33, 35), (12, 17, 32, 28), (16, 26, 35, 31), (25, 15, 29, 34), (17, 12, 37, 48), (15, 25, 55, 39), (27, 26, 57, 51), (18, 17, 48, 42), (25, 27, 51, 55), (26, 16, 46, 57), (36, 40, 54, 52, 58, 45, 43, 49), (37, 39, 41, 38), (38, 41, 40, 36), (43, 45, 47, 44), (44, 47, 46, 42), (49, 43, 44, 50), (50, 44, 42, 48), (52, 54, 56, 53), (53, 56, 55, 51), (58, 52, 53, 59), (59, 53, 51, 57), (36, 49, 50, 38), (38, 50, 48, 37), (45, 58, 59, 47), (47, 59, 57, 46), (39, 55, 56, 41), (41, 56, 54, 40), (12, 15, 39, 37)])
_uv = me_cube_001.uv_layers.new(name='UVMap')
_uv.uv.foreach_set('vector', [0.375, 0.0, 0.625, 0.0, 0.625, 0.25, 0.375, 0.25, 0.375, 0.25, 0.625, 0.25, 0.625, 0.5, 0.375, 0.5, 0.625, 0.75, 0.375, 0.75, 0.375, 0.75, 0.625, 0.75, 0.375, 0.75, 0.625, 0.75, 0.625, 1.0, 0.375, 1.0, 0.125, 0.5, 0.375, 0.5, 0.375, 0.75, 0.125, 0.75, 0.625, 0.5, 0.875, 0.5, 0.875, 0.75, 0.625, 0.75, 0.625, 0.5, 0.625, 0.75, 0.625, 0.75, 0.625, 0.5, 0.375, 0.75, 0.375, 0.5, 0.375, 0.5, 0.375, 0.75, 0.625, 0.5, 0.625, 0.75, 0.625, 0.75, 0.625, 0.5, 0.375, 0.5, 0.625, 0.5, 0.625, 0.5, 0.375, 0.5, 0.375, 0.75, 0.375, 0.5, 0.375, 0.5, 0.3768, 0.5061, 0.375, 0.5585, 0.375, 0.6915, 0.3768, 0.7439, 0.375, 0.75, 0.375, 0.5, 0.625, 0.5, 0.625, 0.5, 0.375, 0.5, 0.625, 0.75, 0.375, 0.75, 0.375, 0.75, 0.625, 0.75, 0.375, 0.75, 0.375, 0.5, 0.375, 0.5, 0.375, 0.75, 0.6247, 0.5594, 0.624, 0.5254, 0.624, 0.5254, 0.6247, 0.5594, 0.375, 0.5585, 0.625, 0.5585, 0.625, 0.6915, 0.375, 0.6915, 0.625, 0.75, 0.375, 0.75, 0.375, 0.75, 0.625, 0.75, 0.625, 0.5585, 0.375, 0.5585, 0.3768, 0.5061, 0.6232, 0.5061, 0.6232, 0.5061, 0.3768, 0.5061, 0.375, 0.5, 0.625, 0.5, 0.625, 0.75, 0.375, 0.75, 0.3768, 0.7439, 0.6232, 0.7439, 0.6232, 0.7439, 0.3768, 0.7439, 0.375, 0.6915, 0.625, 0.6915, 0.375, 0.5, 0.625, 0.5, 0.625, 0.5, 0.375, 0.5, 0.625, 0.7232, 0.625, 0.5268, 0.625, 0.5, 0.625, 0.75, 0.624, 0.5254, 0.6247, 0.5594, 0.625, 0.5585, 0.6232, 0.5061, 0.6247, 0.5178, 0.624, 0.5254, 0.6232, 0.5061, 0.625, 0.5, 0.624, 0.7246, 0.6247, 0.7322, 0.625, 0.75, 0.6232, 0.7439, 0.6247, 0.6906, 0.624, 0.7246, 0.6232, 0.7439, 0.625, 0.6915, 0.625, 0.5268, 0.6247, 0.5178, 0.625, 0.5, 0.625, 0.5, 0.6247, 0.5594, 0.6247, 0.6906, 0.625, 0.6915, 0.625, 0.5585, 0.6247, 0.7322, 0.625, 0.7232, 0.625, 0.75, 0.625, 0.75, 0.6247, 0.5178, 0.625, 0.5268, 0.625, 0.5268, 0.6247, 0.5178, 0.625, 0.7232, 0.6247, 0.7322, 0.6247, 0.7322, 0.625, 0.7232, 0.624, 0.7246, 0.6247, 0.6906, 0.6247, 0.6906, 0.624, 0.7246, 0.624, 0.5254, 0.6247, 0.5178, 0.6247, 0.5178, 0.624, 0.5254, 0.6247, 0.7322, 0.624, 0.7246, 0.624, 0.7246, 0.6247, 0.7322, 0.6247, 0.6906, 0.6247, 0.5594, 0.6247, 0.5594, 0.6247, 0.6906, 0.6249, 0.5919, 0.6249, 0.6581, 0.6246, 0.6817, 0.6246, 0.682, 0.6246, 0.6834, 0.6246, 0.5666, 0.6246, 0.568, 0.6246, 0.5683, 0.625, 0.5268, 0.625, 0.7232, 0.625, 0.7142, 0.625, 0.5358, 0.625, 0.5358, 0.625, 0.7142, 0.6249, 0.6581, 0.6249, 0.5919, 0.6246, 0.568, 0.6246, 0.5666, 0.6246, 0.5589, 0.6242, 0.5276, 0.6242, 0.5276, 0.6246, 0.5589, 0.6247, 0.5594, 0.624, 0.5254, 0.6246, 0.5683, 0.6246, 0.568, 0.6242, 0.5276, 0.6247, 0.5181, 0.6247, 0.5181, 0.6242, 0.5276, 0.624, 0.5254, 0.6247, 0.5178, 0.6246, 0.682, 0.6246, 0.6817, 0.6247, 0.7319, 0.6242, 0.7224, 0.6242, 0.7224, 0.6247, 0.7319, 0.6247, 0.7322, 0.624, 0.7246, 0.6246, 0.6834, 0.6246, 0.682, 0.6242, 0.7224, 0.6246, 0.6911, 0.6246, 0.6911, 0.6242, 0.7224, 0.624, 0.7246, 0.6247, 0.6906, 0.6249, 0.5919, 0.6246, 0.5683, 0.6247, 0.5181, 0.625, 0.5358, 0.625, 0.5358, 0.6247, 0.5181, 0.6247, 0.5178, 0.625, 0.5268, 0.6246, 0.5666, 0.6246, 0.6834, 0.6246, 0.6911, 0.6246, 0.5589, 0.6246, 0.5589, 0.6246, 0.6911, 0.6247, 0.6906, 0.6247, 0.5594, 0.625, 0.7232, 0.6247, 0.7322, 0.6247, 0.7319, 0.625, 0.7142, 0.625, 0.7142, 0.6247, 0.7319, 0.6246, 0.6817, 0.6249, 0.6581, 0.625, 0.5268, 0.625, 0.7232, 0.625, 0.7232, 0.625, 0.5268])
me_cube_001.update()

# ---- objects
ob_cylinder = bpy.data.objects.new('Cylinder', me_cylinder)
ob_cube = bpy.data.objects.new('Cube', me_cube_001)

# ---- transforms, parenting, visibility, modifiers, constraints
ob_cylinder.location = (0.0, 0.0, 3.75)
ob_cylinder.scale = (0.1134, 0.1134, 3.01)
ob_cube.location = (1.225, -0.001159, 7.083)
ob_cube.scale = (0.5394, 0.5394, -0.2113)

# ---- collection membership
col_collection.objects.link(ob_cylinder)
col_collection.objects.link(ob_cube)

# ---- scene / render settings (as saved in the file)
scene.frame_start = 1; scene.frame_end = 250; scene.frame_set(1)
scene.render.engine = 'BLENDER_EEVEE_NEXT'
scene.cycles.sampling_pattern = 'TABULATED_SOBOL'
bpy.context.view_layer.update()

# ---- added for rendering (the .blend has no active camera and no usable light): camera, sun
cam_auto = bpy.data.cameras.new('AutoCamera')
cam_auto.lens = 50.0
cam_auto.sensor_width = 36.0
cam_auto.clip_end = 1000.0
ob_auto_camera = bpy.data.objects.new('AutoCamera', cam_auto)
scene.collection.objects.link(ob_auto_camera)
ob_auto_camera.location = (8.31625, -8.59818, 9.31909)
ob_auto_camera.rotation_euler = (1.09748, -7.21219e-08, 0.694738)
scene.camera = ob_auto_camera
light_auto_sun = bpy.data.lights.new('AutoSun', 'SUN')
light_auto_sun.energy = 3.0
light_auto_sun.angle = 0.0523599
ob_auto_sun = bpy.data.objects.new('AutoSun', light_auto_sun)
scene.collection.objects.link(ob_auto_sun)
ob_auto_sun.rotation_euler = (0.872665, 0.174533, 0.523599)
bpy.context.view_layer.update()
